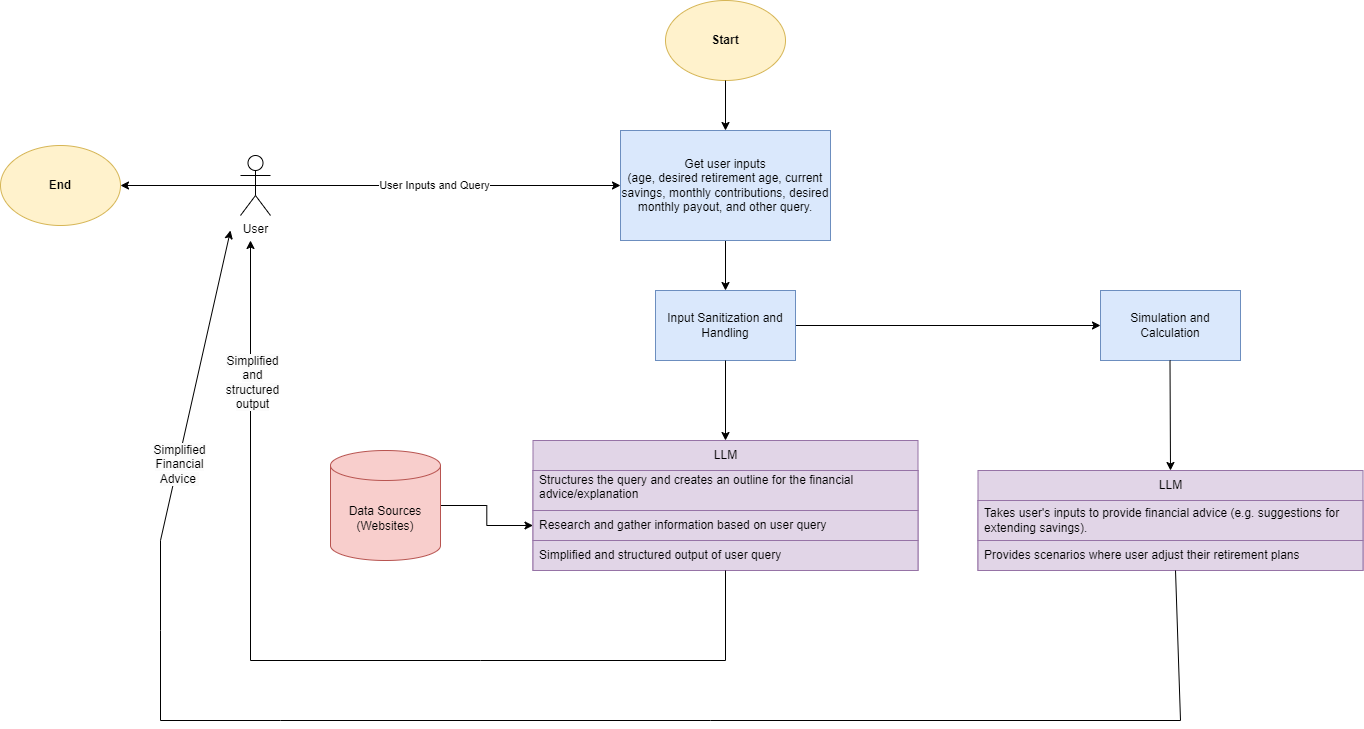

The diagram above was exported from draw.io. Its source (the exported page's mxGraphModel, read from the mxfile embedded in the PNG):
<mxGraphModel dx="2924" dy="1132" grid="1" gridSize="10" guides="1" tooltips="1" connect="1" arrows="1" fold="1" page="1" pageScale="1" pageWidth="850" pageHeight="1100" math="0" shadow="0">
  <root>
    <mxCell id="0" />
    <mxCell id="1" parent="0" />
    <mxCell id="2RcBjtCwu07J7mhu2tlL-1" value="&lt;b&gt;Start&lt;/b&gt;" style="ellipse;whiteSpace=wrap;html=1;fillColor=#fff2cc;strokeColor=#d6b656;" vertex="1" parent="1">
      <mxGeometry x="385" y="40" width="120" height="80" as="geometry" />
    </mxCell>
    <mxCell id="2RcBjtCwu07J7mhu2tlL-2" value="" style="edgeStyle=orthogonalEdgeStyle;rounded=0;orthogonalLoop=1;jettySize=auto;html=1;" edge="1" parent="1" source="2RcBjtCwu07J7mhu2tlL-3" target="2RcBjtCwu07J7mhu2tlL-5">
      <mxGeometry relative="1" as="geometry" />
    </mxCell>
    <mxCell id="2RcBjtCwu07J7mhu2tlL-3" value="Get user inputs&lt;br&gt;(age, desired retirement age, current savings, monthly contributions, desired monthly payout, and other query." style="rounded=0;whiteSpace=wrap;html=1;fillColor=#dae8fc;strokeColor=#6c8ebf;" vertex="1" parent="1">
      <mxGeometry x="340" y="170" width="210" height="110" as="geometry" />
    </mxCell>
    <mxCell id="2RcBjtCwu07J7mhu2tlL-4" value="" style="endArrow=classic;html=1;rounded=0;exitX=0.5;exitY=1;exitDx=0;exitDy=0;entryX=0.5;entryY=0;entryDx=0;entryDy=0;" edge="1" parent="1" source="2RcBjtCwu07J7mhu2tlL-1" target="2RcBjtCwu07J7mhu2tlL-3">
      <mxGeometry width="50" height="50" relative="1" as="geometry">
        <mxPoint x="460" y="600" as="sourcePoint" />
        <mxPoint x="510" y="550" as="targetPoint" />
      </mxGeometry>
    </mxCell>
    <mxCell id="2RcBjtCwu07J7mhu2tlL-23" value="" style="edgeStyle=orthogonalEdgeStyle;rounded=0;orthogonalLoop=1;jettySize=auto;html=1;" edge="1" parent="1" source="2RcBjtCwu07J7mhu2tlL-5" target="2RcBjtCwu07J7mhu2tlL-22">
      <mxGeometry relative="1" as="geometry" />
    </mxCell>
    <mxCell id="2RcBjtCwu07J7mhu2tlL-5" value="Input Sanitization and Handling" style="rounded=0;whiteSpace=wrap;html=1;fillColor=#dae8fc;strokeColor=#6c8ebf;" vertex="1" parent="1">
      <mxGeometry x="375" y="330" width="140" height="70" as="geometry" />
    </mxCell>
    <mxCell id="2RcBjtCwu07J7mhu2tlL-6" style="edgeStyle=orthogonalEdgeStyle;rounded=0;orthogonalLoop=1;jettySize=auto;html=1;exitX=0.5;exitY=0.5;exitDx=0;exitDy=0;exitPerimeter=0;entryX=0;entryY=0.5;entryDx=0;entryDy=0;" edge="1" parent="1" source="2RcBjtCwu07J7mhu2tlL-8" target="2RcBjtCwu07J7mhu2tlL-3">
      <mxGeometry relative="1" as="geometry">
        <mxPoint x="200" y="150" as="targetPoint" />
      </mxGeometry>
    </mxCell>
    <mxCell id="2RcBjtCwu07J7mhu2tlL-7" value="User Inputs and Query" style="edgeLabel;html=1;align=center;verticalAlign=middle;resizable=0;points=[];" connectable="0" vertex="1" parent="2RcBjtCwu07J7mhu2tlL-6">
      <mxGeometry x="-0.024" y="1" relative="1" as="geometry">
        <mxPoint as="offset" />
      </mxGeometry>
    </mxCell>
    <mxCell id="2RcBjtCwu07J7mhu2tlL-8" value="User" style="shape=umlActor;verticalLabelPosition=bottom;verticalAlign=top;html=1;outlineConnect=0;" vertex="1" parent="1">
      <mxGeometry x="-40" y="195" width="30" height="60" as="geometry" />
    </mxCell>
    <mxCell id="2RcBjtCwu07J7mhu2tlL-10" value="LLM" style="swimlane;fontStyle=0;childLayout=stackLayout;horizontal=1;startSize=30;horizontalStack=0;resizeParent=1;resizeParentMax=0;resizeLast=0;collapsible=1;marginBottom=0;whiteSpace=wrap;html=1;fillColor=#e1d5e7;strokeColor=#9673a6;" vertex="1" parent="1">
      <mxGeometry x="252.5" y="480" width="385" height="130" as="geometry" />
    </mxCell>
    <mxCell id="2RcBjtCwu07J7mhu2tlL-11" value="Structures the query and creates an outline for the financial advice/explanation&lt;div&gt;&lt;br&gt;&lt;/div&gt;" style="text;strokeColor=#9673a6;fillColor=#e1d5e7;align=left;verticalAlign=middle;spacingLeft=4;spacingRight=4;overflow=hidden;points=[[0,0.5],[1,0.5]];portConstraint=eastwest;rotatable=0;whiteSpace=wrap;html=1;" vertex="1" parent="2RcBjtCwu07J7mhu2tlL-10">
      <mxGeometry y="30" width="385" height="40" as="geometry" />
    </mxCell>
    <mxCell id="2RcBjtCwu07J7mhu2tlL-12" value="Research and gather information based on user query" style="text;strokeColor=#9673a6;fillColor=#e1d5e7;align=left;verticalAlign=middle;spacingLeft=4;spacingRight=4;overflow=hidden;points=[[0,0.5],[1,0.5]];portConstraint=eastwest;rotatable=0;whiteSpace=wrap;html=1;" vertex="1" parent="2RcBjtCwu07J7mhu2tlL-10">
      <mxGeometry y="70" width="385" height="30" as="geometry" />
    </mxCell>
    <mxCell id="2RcBjtCwu07J7mhu2tlL-13" value="Simplified and structured output of user query" style="text;strokeColor=#9673a6;fillColor=#e1d5e7;align=left;verticalAlign=middle;spacingLeft=4;spacingRight=4;overflow=hidden;points=[[0,0.5],[1,0.5]];portConstraint=eastwest;rotatable=0;whiteSpace=wrap;html=1;" vertex="1" parent="2RcBjtCwu07J7mhu2tlL-10">
      <mxGeometry y="100" width="385" height="30" as="geometry" />
    </mxCell>
    <mxCell id="2RcBjtCwu07J7mhu2tlL-41" value="" style="edgeStyle=orthogonalEdgeStyle;rounded=0;orthogonalLoop=1;jettySize=auto;html=1;" edge="1" parent="1" source="2RcBjtCwu07J7mhu2tlL-15" target="2RcBjtCwu07J7mhu2tlL-12">
      <mxGeometry relative="1" as="geometry" />
    </mxCell>
    <mxCell id="2RcBjtCwu07J7mhu2tlL-15" value="Data Sources&lt;br&gt;(Websites)" style="shape=cylinder3;whiteSpace=wrap;html=1;boundedLbl=1;backgroundOutline=1;size=15;fillColor=#f8cecc;strokeColor=#b85450;" vertex="1" parent="1">
      <mxGeometry x="50" y="490" width="110" height="110" as="geometry" />
    </mxCell>
    <mxCell id="2RcBjtCwu07J7mhu2tlL-18" value="&lt;b&gt;End&lt;/b&gt;" style="ellipse;whiteSpace=wrap;html=1;fillColor=#fff2cc;strokeColor=#d6b656;" vertex="1" parent="1">
      <mxGeometry x="-280" y="185" width="120" height="80" as="geometry" />
    </mxCell>
    <mxCell id="2RcBjtCwu07J7mhu2tlL-19" value="" style="endArrow=classic;html=1;rounded=0;exitX=0.5;exitY=0.5;exitDx=0;exitDy=0;exitPerimeter=0;entryX=1;entryY=0.5;entryDx=0;entryDy=0;" edge="1" parent="1" source="2RcBjtCwu07J7mhu2tlL-8" target="2RcBjtCwu07J7mhu2tlL-18">
      <mxGeometry width="50" height="50" relative="1" as="geometry">
        <mxPoint x="460" y="600" as="sourcePoint" />
        <mxPoint x="510" y="550" as="targetPoint" />
      </mxGeometry>
    </mxCell>
    <mxCell id="2RcBjtCwu07J7mhu2tlL-24" value="" style="edgeStyle=orthogonalEdgeStyle;rounded=0;orthogonalLoop=1;jettySize=auto;html=1;entryX=0.5;entryY=0;entryDx=0;entryDy=0;" edge="1" parent="1" source="2RcBjtCwu07J7mhu2tlL-5" target="2RcBjtCwu07J7mhu2tlL-10">
      <mxGeometry relative="1" as="geometry" />
    </mxCell>
    <mxCell id="2RcBjtCwu07J7mhu2tlL-22" value="Simulation and Calculation" style="rounded=0;whiteSpace=wrap;html=1;fillColor=#dae8fc;strokeColor=#6c8ebf;" vertex="1" parent="1">
      <mxGeometry x="820" y="330" width="140" height="70" as="geometry" />
    </mxCell>
    <mxCell id="2RcBjtCwu07J7mhu2tlL-36" value="LLM" style="swimlane;fontStyle=0;childLayout=stackLayout;horizontal=1;startSize=30;horizontalStack=0;resizeParent=1;resizeParentMax=0;resizeLast=0;collapsible=1;marginBottom=0;whiteSpace=wrap;html=1;fillColor=#e1d5e7;strokeColor=#9673a6;" vertex="1" parent="1">
      <mxGeometry x="697.5" y="510" width="385" height="100" as="geometry" />
    </mxCell>
    <mxCell id="2RcBjtCwu07J7mhu2tlL-37" value="&lt;div&gt;Takes user's inputs to provide financial advice (e.g. suggestions for extending savings).&lt;/div&gt;" style="text;strokeColor=#9673a6;fillColor=#e1d5e7;align=left;verticalAlign=middle;spacingLeft=4;spacingRight=4;overflow=hidden;points=[[0,0.5],[1,0.5]];portConstraint=eastwest;rotatable=0;whiteSpace=wrap;html=1;" vertex="1" parent="2RcBjtCwu07J7mhu2tlL-36">
      <mxGeometry y="30" width="385" height="40" as="geometry" />
    </mxCell>
    <mxCell id="2RcBjtCwu07J7mhu2tlL-39" value="Provides scenarios where user adjust their retirement plans" style="text;strokeColor=#9673a6;fillColor=#e1d5e7;align=left;verticalAlign=middle;spacingLeft=4;spacingRight=4;overflow=hidden;points=[[0,0.5],[1,0.5]];portConstraint=eastwest;rotatable=0;whiteSpace=wrap;html=1;" vertex="1" parent="2RcBjtCwu07J7mhu2tlL-36">
      <mxGeometry y="70" width="385" height="30" as="geometry" />
    </mxCell>
    <mxCell id="2RcBjtCwu07J7mhu2tlL-40" value="" style="edgeStyle=orthogonalEdgeStyle;rounded=0;orthogonalLoop=1;jettySize=auto;html=1;entryX=0.5;entryY=0;entryDx=0;entryDy=0;" edge="1" parent="1" target="2RcBjtCwu07J7mhu2tlL-36">
      <mxGeometry relative="1" as="geometry">
        <mxPoint x="889.5" y="400" as="sourcePoint" />
        <mxPoint x="889.5" y="580" as="targetPoint" />
      </mxGeometry>
    </mxCell>
    <mxCell id="2RcBjtCwu07J7mhu2tlL-42" value="" style="endArrow=classic;html=1;rounded=0;exitX=0.5;exitY=1;exitDx=0;exitDy=0;" edge="1" parent="1" source="2RcBjtCwu07J7mhu2tlL-10">
      <mxGeometry width="50" height="50" relative="1" as="geometry">
        <mxPoint x="440" y="750" as="sourcePoint" />
        <mxPoint x="-30" y="280" as="targetPoint" />
        <Array as="points">
          <mxPoint x="445" y="700" />
          <mxPoint x="200" y="700" />
          <mxPoint x="-30" y="700" />
        </Array>
      </mxGeometry>
    </mxCell>
    <mxCell id="2RcBjtCwu07J7mhu2tlL-43" value="&lt;span style=&quot;font-size: 12px; text-wrap: wrap; background-color: rgb(251, 251, 251);&quot;&gt;Simplified and structured output&lt;/span&gt;" style="edgeLabel;html=1;align=center;verticalAlign=middle;resizable=0;points=[];" vertex="1" connectable="0" parent="2RcBjtCwu07J7mhu2tlL-42">
      <mxGeometry x="0.7138" y="-1" relative="1" as="geometry">
        <mxPoint as="offset" />
      </mxGeometry>
    </mxCell>
    <mxCell id="2RcBjtCwu07J7mhu2tlL-44" value="" style="endArrow=classic;html=1;rounded=0;exitX=0.513;exitY=1;exitDx=0;exitDy=0;exitPerimeter=0;" edge="1" parent="1" source="2RcBjtCwu07J7mhu2tlL-39">
      <mxGeometry width="50" height="50" relative="1" as="geometry">
        <mxPoint x="895" y="695" as="sourcePoint" />
        <mxPoint x="-50" y="270" as="targetPoint" />
        <Array as="points">
          <mxPoint x="900" y="760" />
          <mxPoint x="430" y="760" />
          <mxPoint y="760" />
          <mxPoint x="-120" y="760" />
          <mxPoint x="-120" y="670" />
          <mxPoint x="-120" y="580" />
        </Array>
      </mxGeometry>
    </mxCell>
    <mxCell id="2RcBjtCwu07J7mhu2tlL-45" value="&lt;span style=&quot;font-size: 12px; text-wrap: wrap; background-color: rgb(251, 251, 251);&quot;&gt;Simplified Financial Advice&amp;nbsp;&lt;/span&gt;" style="edgeLabel;html=1;align=center;verticalAlign=middle;resizable=0;points=[];" vertex="1" connectable="0" parent="2RcBjtCwu07J7mhu2tlL-44">
      <mxGeometry x="0.7138" y="-1" relative="1" as="geometry">
        <mxPoint as="offset" />
      </mxGeometry>
    </mxCell>
  </root>
</mxGraphModel>